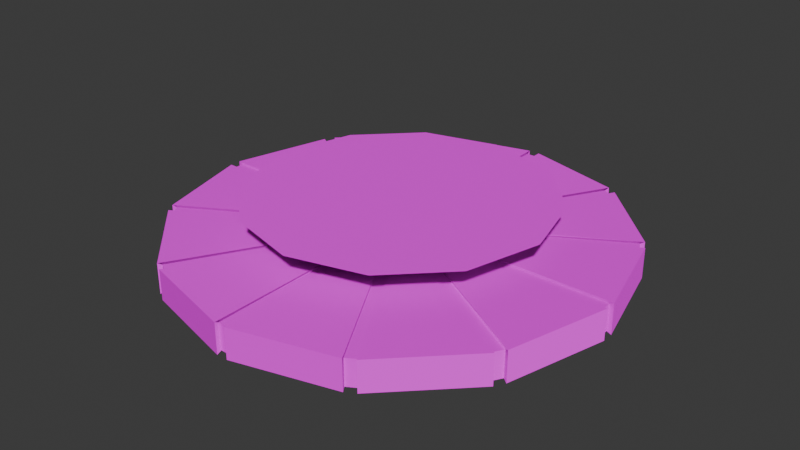 # Source: checkpoint.blend  (saved by Blender 4.2.66; exported with 4.5.12 LTS)
import bpy
from mathutils import Matrix  # noqa: F401  (used for matrix-valued properties, if any)

bpy.ops.wm.read_factory_settings(use_empty=True)
scene = bpy.context.scene
scene.name = 'Scene'

# ---- images (referenced by path relative to the original .blend; pixels are not part of the script)
import os
ASSET_DIR = os.environ.get("B2B_ASSET_DIR", "")  # directory of the original .blend (textures are referenced by path, not embedded)
HERE = os.path.dirname(os.path.abspath(__file__))  # packed textures are extracted next to this script under _unpacked/

def load_image(name, relpath, width, height, colorspace="sRGB"):
    """Load a texture the original file referenced (path relative to the .blend, or extracted next to this script)."""
    p = next((c for c in (os.path.join(HERE, relpath), os.path.join(ASSET_DIR, relpath)) if relpath and os.path.exists(c)), "")
    if p:
        img = bpy.data.images.load(p, check_existing=True)
        img.name = name
    else:  # same state as the original file: an image datablock whose file is absent (Cycles renders it pink)
        img = bpy.data.images.new(name, width, height)
        img.source = "FILE"
        img.filepath = "//" + (relpath or name)
    img.colorspace_settings.name = colorspace
    return img
img_color_png = load_image('color.png', 'color.png', 1024, 1024, 'sRGB')
img_normalmap_png = load_image('normalmap.png', 'normalmap.png', 1024, 1024, 'Non-Color')

# ---- materials (node trees are filled in below, after node groups)
mat_material = bpy.data.materials.new('Material')
mat_material.alpha_threshold = 0.0
mat_material.use_transparent_shadow = False
mat_material.roughness = 0.5
mat_material.line_color = (0.0, 0.0, 0.0, 1.0)

# ---- material node trees
mat_material.use_nodes = True; mat_material.node_tree.nodes.clear()
_N = mat_material.node_tree.nodes; _L = mat_material.node_tree.links
n0 = _N.new('ShaderNodeOutputMaterial'); n0.name = 'Material Output'; n0.location = (300, 300)
n1 = _N.new('ShaderNodeBsdfPrincipled'); n1.name = 'Principled BSDF'; n1.location = (-28, 300)
n1.inputs[2].default_value = 0.7055
n1.inputs[3].default_value = 1.45
n2 = _N.new('ShaderNodeTexImage'); n2.name = 'Image Texture'; n2.location = (-396, 306)
n2.image = img_color_png
n3 = _N.new('ShaderNodeTexImage'); n3.name = 'Image Texture.001'; n3.location = (-565, -24)
n3.image = img_normalmap_png
n4 = _N.new('ShaderNodeNormalMap'); n4.name = 'Normal Map'; n4.location = (-255, -13)
_L.new(n1.outputs[0], n0.inputs[0])
_L.new(n2.outputs[0], n1.inputs[0])
_L.new(n3.outputs[0], n4.inputs[1])
_L.new(n4.outputs[0], n1.inputs[5])
n0.is_active_output = True

# ---- world
world_world = bpy.data.worlds.new('World'); scene.world = world_world
world_world.use_nodes = True; world_world.node_tree.nodes.clear()
_N = world_world.node_tree.nodes; _L = world_world.node_tree.links
n0 = _N.new('ShaderNodeOutputWorld'); n0.name = 'World Output'; n0.location = (300, 300)
n1 = _N.new('ShaderNodeBackground'); n1.name = 'Background'; n1.location = (10, 300)
n1.inputs[0].default_value = (0.05088, 0.05088, 0.05088, 1.0)
_L.new(n1.outputs[0], n0.inputs[0])
n0.is_active_output = True
world_world.color = (0.05088, 0.05088, 0.05088)
world_world.sun_shadow_jitter_overblur = 0.0

# ---- meshes
me_hoarder = bpy.data.meshes.new('hoarder')
me_hoarder.from_pydata([(1.463, -0.00805, -0.9027), (1.506, -0.00805, -0.8273), (1.506, 0.2312, -0.8273), (1.463, 0.2312, -0.9027), (0.8136, -0.00805, -1.52), (0.889, -0.00805, -1.476), (0.889, 0.2312, -1.476), (0.8136, 0.2312, -1.52), (-0.05729, -0.00805, -1.73), (0.02979, -0.00805, -1.73), (0.02979, 0.2312, -1.73), (-0.05729, 0.2312, -1.73), (-0.9165, -0.00805, -1.476), (-0.8411, -0.00805, -1.52), (-0.8411, 0.2312, -1.52), (-0.9165, 0.2312, -1.476), (-1.534, -0.00805, -0.8273), (-1.49, -0.00805, -0.9027), (-1.49, 0.2312, -0.9027), (-1.534, 0.2312, -0.8273), (-1.744, -0.00805, 0.04354), (-1.744, -0.00805, -0.04354), (-1.744, 0.2312, -0.04354), (-1.744, 0.2312, 0.04354), (-1.49, -0.00805, 0.9027), (-1.534, -0.00805, 0.8273), (-1.534, 0.2312, 0.8273), (-1.49, 0.2312, 0.9027), (-0.8411, -0.00805, 1.52), (-0.9165, -0.00805, 1.476), (-0.9165, 0.2312, 1.476), (-0.8411, 0.2312, 1.52), (0.02979, -0.00805, 1.73), (-0.05729, -0.00805, 1.73), (-0.05729, 0.2312, 1.73), (0.02979, 0.2312, 1.73), (0.889, -0.00805, 1.476), (0.8136, -0.00805, 1.52), (0.8136, 0.2312, 1.52), (0.889, 0.2312, 1.476), (1.506, -0.00805, 0.8273), (1.463, -0.00805, 0.9027), (1.463, 0.2312, 0.9027), (1.506, 0.2312, 0.8273), (1.716, -0.00805, -0.04354), (1.716, -0.00805, 0.04354), (1.716, 0.2312, 0.04354), (1.716, 0.2312, -0.04354), (0.1487, 0.2312, -0.04354), (0.1052, 0.2312, -0.1189), (0.02979, 0.2312, -0.1625), (-0.05729, 0.2312, -0.1625), (-0.1327, 0.2312, -0.1189), (-0.1762, 0.2312, -0.04354), (-0.1762, 0.2312, 0.04354), (-0.1327, 0.2312, 0.1189), (-0.05729, 0.2312, 0.1625), (0.02979, 0.2312, 0.1625), (0.1052, 0.2312, 0.1189), (0.1487, 0.2312, 0.04354), (1.476, 0.2147, -0.8107), (1.476, 0.008384, -0.8107), (1.433, 0.008384, -0.8846), (1.433, 0.2147, -0.8846), (0.8709, 0.2147, -1.447), (0.8709, 0.008384, -1.447), (0.797, 0.008384, -1.49), (0.797, 0.2147, -1.49), (0.02891, 0.2147, -1.695), (0.02891, 0.008384, -1.695), (-0.05642, 0.008384, -1.695), (-0.05642, 0.2147, -1.695), (-0.8245, 0.2147, -1.49), (-0.8245, 0.008384, -1.49), (-0.8984, 0.008384, -1.447), (-0.8984, 0.2147, -1.447), (-1.461, 0.2147, -0.8846), (-1.461, 0.008384, -0.8846), (-1.503, 0.008384, -0.8107), (-1.503, 0.2147, -0.8107), (-1.709, 0.2147, -0.04266), (-1.709, 0.008384, -0.04266), (-1.709, 0.008384, 0.04266), (-1.709, 0.2147, 0.04266), (-1.503, 0.2147, 0.8107), (-1.503, 0.008383, 0.8107), (-1.461, 0.008383, 0.8846), (-1.461, 0.2147, 0.8846), (-0.8984, 0.2147, 1.447), (-0.8984, 0.008383, 1.447), (-0.8245, 0.008383, 1.49), (-0.8245, 0.2147, 1.49), (-0.05642, 0.2147, 1.695), (-0.05642, 0.008383, 1.695), (0.02891, 0.008383, 1.695), (0.02891, 0.2147, 1.695), (0.797, 0.2147, 1.49), (0.797, 0.008383, 1.49), (0.8709, 0.008383, 1.447), (0.8709, 0.2147, 1.447), (1.433, 0.2147, 0.8846), (1.433, 0.008383, 0.8846), (1.476, 0.008383, 0.8107), (1.476, 0.2147, 0.8107), (1.682, 0.2147, 0.04266), (1.682, 0.008384, 0.04266), (1.682, 0.008384, -0.04266), (1.682, 0.2147, -0.04266), (0.1455, 0.2147, -0.04266), (0.1028, 0.2147, -0.1166), (0.02891, 0.2147, -0.1592), (-0.05642, 0.2147, -0.1592), (-0.1303, 0.2147, -0.1166), (-0.173, 0.2147, -0.04266), (-0.173, 0.2147, 0.04266), (-0.1303, 0.2147, 0.1166), (-0.05642, 0.2147, 0.1592), (0.02891, 0.2147, 0.1592), (0.1028, 0.2147, 0.1166), (0.1455, 0.2147, 0.04266), (0.7974, 0.358, -0.4635), (0.4581, 0.358, -0.8028), (-0.005365, 0.358, -0.927), (-0.4689, 0.358, -0.8028), (-0.8081, 0.358, -0.4635), (-0.9323, 0.358, -4.608e-09), (-0.8081, 0.358, 0.4635), (-0.4689, 0.358, 0.8028), (-0.005365, 0.358, 0.927), (0.4581, 0.358, 0.8028), (0.7974, 0.358, 0.4635), (0.9216, 0.358, -4.608e-09), (1.01, 0.4804, -0.5862), (0.5809, 0.4804, -1.015), (-0.005365, 0.4804, -1.172), (-0.5916, 0.4804, -1.015), (-1.021, 0.4804, -0.5862), (-1.178, 0.4804, -1.192e-08), (-1.021, 0.4804, 0.5862), (-0.5916, 0.4804, 1.015), (-0.005365, 0.4804, 1.172), (0.5809, 0.4804, 1.015), (1.01, 0.4804, 0.5862), (1.167, 0.4804, -1.192e-08), (-0.005365, 0.2742, 3.929e-10), (-0.005365, 0.4804, -1.192e-08)], [], [(60, 61, 62, 63), (64, 65, 66, 67), (68, 69, 70, 71), (72, 73, 74, 75), (76, 77, 78, 79), (80, 81, 82, 83), (84, 85, 86, 87), (88, 89, 90, 91), (92, 93, 94, 95), (96, 97, 98, 99), (100, 101, 102, 103), (104, 105, 106, 107), (0, 5, 6, 3), (4, 9, 10, 7), (8, 13, 14, 11), (12, 17, 18, 15), (16, 21, 22, 19), (20, 25, 26, 23), (24, 29, 30, 27), (28, 33, 34, 31), (32, 37, 38, 35), (36, 41, 42, 39), (40, 45, 46, 43), (44, 1, 2, 47), (3, 6, 49), (7, 10, 50), (11, 14, 51), (15, 18, 52), (19, 22, 53), (23, 26, 54), (27, 30, 55), (31, 34, 56), (35, 38, 57), (39, 42, 58), (43, 46, 59), (47, 2, 48), (108, 60, 63, 109), (109, 64, 67, 110), (110, 68, 71, 111), (111, 72, 75, 112), (112, 76, 79, 113), (113, 80, 83, 114), (114, 84, 87, 115), (115, 88, 91, 116), (116, 92, 95, 117), (117, 96, 99, 118), (118, 100, 103, 119), (119, 104, 107, 108), (116, 117, 118, 119, 108, 109, 110, 111, 112, 113, 114, 115), (2, 1, 61, 60), (0, 3, 63, 62), (6, 5, 65, 64), (4, 7, 67, 66), (10, 9, 69, 68), (8, 11, 71, 70), (14, 13, 73, 72), (12, 15, 75, 74), (18, 17, 77, 76), (16, 19, 79, 78), (22, 21, 81, 80), (20, 23, 83, 82), (26, 25, 85, 84), (24, 27, 87, 86), (30, 29, 89, 88), (28, 31, 91, 90), (34, 33, 93, 92), (32, 35, 95, 94), (38, 37, 97, 96), (36, 39, 99, 98), (42, 41, 101, 100), (40, 43, 103, 102), (46, 45, 105, 104), (44, 47, 107, 106), (48, 2, 60, 108), (3, 49, 109, 63), (49, 6, 64, 109), (7, 50, 110, 67), (50, 10, 68, 110), (11, 51, 111, 71), (51, 14, 72, 111), (15, 52, 112, 75), (52, 18, 76, 112), (19, 53, 113, 79), (53, 22, 80, 113), (23, 54, 114, 83), (54, 26, 84, 114), (27, 55, 115, 87), (55, 30, 88, 115), (31, 56, 116, 91), (56, 34, 92, 116), (35, 57, 117, 95), (57, 38, 96, 117), (39, 58, 118, 99), (58, 42, 100, 118), (43, 59, 119, 103), (59, 46, 104, 119), (47, 48, 108, 107), (120, 121, 133, 132), (121, 122, 134, 133), (122, 123, 135, 134), (123, 124, 136, 135), (124, 125, 137, 136), (125, 126, 138, 137), (126, 127, 139, 138), (127, 128, 140, 139), (128, 129, 141, 140), (129, 130, 142, 141), (130, 131, 143, 142), (131, 120, 132, 143), (121, 120, 144), (122, 121, 144), (123, 122, 144), (124, 123, 144), (125, 124, 144), (126, 125, 144), (127, 126, 144), (128, 127, 144), (129, 128, 144), (130, 129, 144), (131, 130, 144), (120, 131, 144), (132, 133, 145), (133, 134, 145), (134, 135, 145), (135, 136, 145), (136, 137, 145), (137, 138, 145), (138, 139, 145), (139, 140, 145), (140, 141, 145), (141, 142, 145), (142, 143, 145), (143, 132, 145)])
_uv = me_hoarder.uv_layers.new(name='UVMap')
_uv.uv.foreach_set('vector', [0.7423, 0.7212, 0.7136, 0.7499, 0.707, 0.7432, 0.7357, 0.7146, 0.6673, 0.646, 0.6386, 0.6747, 0.632, 0.6681, 0.6607, 0.6394, 0.5924, 0.5709, 0.5636, 0.5995, 0.557, 0.5929, 0.5857, 0.5642, 0.5174, 0.4957, 0.4886, 0.5244, 0.482, 0.5177, 0.5108, 0.4891, 0.4424, 0.4206, 0.4137, 0.4492, 0.407, 0.4426, 0.4358, 0.4139, 0.3674, 0.3454, 0.3387, 0.3741, 0.3321, 0.3674, 0.3608, 0.3388, 0.2924, 0.2702, 0.2637, 0.2989, 0.2571, 0.2923, 0.2858, 0.2636, 0.2174, 0.1951, 0.1887, 0.2237, 0.1821, 0.2171, 0.2108, 0.1884, 0.1425, 0.1199, 0.1137, 0.1486, 0.1071, 0.1419, 0.1358, 0.1133, 0.06749, 0.04475, 0.03875, 0.07342, 0.03213, 0.06679, 0.06087, 0.03811, 0.8923, 0.8715, 0.8635, 0.9002, 0.8569, 0.8935, 0.8857, 0.8649, 0.8173, 0.7964, 0.7886, 0.825, 0.7819, 0.8184, 0.8107, 0.7897, 0.702, 0.7428, 0.639, 0.6797, 0.6723, 0.6465, 0.7353, 0.7096, 0.627, 0.6676, 0.564, 0.6045, 0.5973, 0.5713, 0.6603, 0.6344, 0.552, 0.5925, 0.489, 0.5294, 0.5224, 0.4961, 0.5853, 0.5592, 0.477, 0.5173, 0.4141, 0.4542, 0.4474, 0.421, 0.5103, 0.4841, 0.402, 0.4422, 0.3391, 0.379, 0.3724, 0.3458, 0.4354, 0.4089, 0.3271, 0.367, 0.2641, 0.3039, 0.2974, 0.2707, 0.3604, 0.3338, 0.2521, 0.2918, 0.1891, 0.2287, 0.2224, 0.1955, 0.2854, 0.2586, 0.1771, 0.2167, 0.1141, 0.1536, 0.1475, 0.1203, 0.2104, 0.1834, 0.1021, 0.1415, 0.03916, 0.07841, 0.07247, 0.04517, 0.1354, 0.1083, 0.9269, 0.9683, 0.8639, 0.9052, 0.8973, 0.8719, 0.9602, 0.9351, 0.8519, 0.8931, 0.789, 0.83, 0.8223, 0.7968, 0.8852, 0.8599, 0.777, 0.818, 0.714, 0.7548, 0.7473, 0.7216, 0.8103, 0.7847, 0.4048, 0.7191, 0.4048, 0.7976, 0.2508, 0.7583, 0.4012, 0.811, 0.362, 0.8791, 0.2482, 0.7681, 0.3522, 0.8889, 0.2842, 0.9283, 0.2411, 0.7752, 0.2708, 0.9319, 0.192, 0.9319, 0.2314, 0.7779, 0.1786, 0.9284, 0.1105, 0.8889, 0.2216, 0.7753, 0.1006, 0.8791, 0.06147, 0.811, 0.2145, 0.7682, 0.05785, 0.7976, 0.0579, 0.7191, 0.2119, 0.7584, 0.06144, 0.7057, 0.1007, 0.6377, 0.2145, 0.7487, 0.1104, 0.6278, 0.1785, 0.5884, 0.2216, 0.7415, 0.1919, 0.5848, 0.2707, 0.5848, 0.2313, 0.7388, 0.2841, 0.5884, 0.3522, 0.6278, 0.241, 0.7414, 0.362, 0.6376, 0.4012, 0.7057, 0.2482, 0.7486, 0.2461, 0.7498, 0.3985, 0.7093, 0.4006, 0.7172, 0.2484, 0.7584, 0.2484, 0.7584, 0.4006, 0.7994, 0.3985, 0.8073, 0.2461, 0.7669, 0.2461, 0.7669, 0.3575, 0.8785, 0.3517, 0.8843, 0.2399, 0.7732, 0.2399, 0.7732, 0.2805, 0.9256, 0.2726, 0.9277, 0.2313, 0.7755, 0.2313, 0.7755, 0.1902, 0.9278, 0.1823, 0.9257, 0.2228, 0.7732, 0.2228, 0.7732, 0.111, 0.8844, 0.1052, 0.8787, 0.2166, 0.7669, 0.2166, 0.7669, 0.06418, 0.8074, 0.06206, 0.7995, 0.2143, 0.7584, 0.2143, 0.7584, 0.06207, 0.7173, 0.06416, 0.7094, 0.2166, 0.7498, 0.2166, 0.7498, 0.1052, 0.6382, 0.1109, 0.6324, 0.2228, 0.7435, 0.2228, 0.7435, 0.1822, 0.5911, 0.1901, 0.589, 0.2314, 0.7412, 0.2314, 0.7412, 0.2725, 0.589, 0.2804, 0.5911, 0.2399, 0.7435, 0.2399, 0.7435, 0.3517, 0.6323, 0.3575, 0.6381, 0.2461, 0.7498, 0.2166, 0.7498, 0.2228, 0.7435, 0.2314, 0.7412, 0.2399, 0.7435, 0.2461, 0.7498, 0.2484, 0.7584, 0.2461, 0.7669, 0.2399, 0.7732, 0.2313, 0.7755, 0.2228, 0.7732, 0.2166, 0.7669, 0.2143, 0.7584, 0.7473, 0.7216, 0.714, 0.7548, 0.7136, 0.7499, 0.7423, 0.7212, 0.702, 0.7428, 0.7353, 0.7096, 0.7357, 0.7146, 0.707, 0.7432, 0.6723, 0.6465, 0.639, 0.6797, 0.6386, 0.6747, 0.6673, 0.646, 0.627, 0.6676, 0.6603, 0.6344, 0.6607, 0.6394, 0.632, 0.6681, 0.5973, 0.5713, 0.564, 0.6045, 0.5636, 0.5995, 0.5924, 0.5709, 0.552, 0.5925, 0.5853, 0.5592, 0.5857, 0.5642, 0.557, 0.5929, 0.5224, 0.4961, 0.489, 0.5294, 0.4886, 0.5244, 0.5174, 0.4957, 0.477, 0.5173, 0.5103, 0.4841, 0.5108, 0.4891, 0.482, 0.5177, 0.4474, 0.421, 0.4141, 0.4542, 0.4137, 0.4492, 0.4424, 0.4206, 0.402, 0.4422, 0.4354, 0.4089, 0.4358, 0.4139, 0.407, 0.4426, 0.3724, 0.3458, 0.3391, 0.379, 0.3387, 0.3741, 0.3674, 0.3454, 0.3271, 0.367, 0.3604, 0.3338, 0.3608, 0.3388, 0.3321, 0.3674, 0.2974, 0.2707, 0.2641, 0.3039, 0.2637, 0.2989, 0.2924, 0.2702, 0.2521, 0.2918, 0.2854, 0.2586, 0.2858, 0.2636, 0.2571, 0.2923, 0.2224, 0.1955, 0.1891, 0.2287, 0.1887, 0.2237, 0.2174, 0.1951, 0.1771, 0.2167, 0.2104, 0.1834, 0.2108, 0.1884, 0.1821, 0.2171, 0.1475, 0.1203, 0.1141, 0.1536, 0.1137, 0.1486, 0.1425, 0.1199, 0.1021, 0.1415, 0.1354, 0.1083, 0.1358, 0.1133, 0.1071, 0.1419, 0.07247, 0.04517, 0.03916, 0.07841, 0.03875, 0.07342, 0.06749, 0.04475, 0.9269, 0.9683, 0.9602, 0.9351, 0.9606, 0.94, 0.9319, 0.9687, 0.8973, 0.8719, 0.8639, 0.9052, 0.8635, 0.9002, 0.8923, 0.8715, 0.8519, 0.8931, 0.8852, 0.8599, 0.8857, 0.8649, 0.8569, 0.8935, 0.8223, 0.7968, 0.789, 0.83, 0.7886, 0.825, 0.8173, 0.7964, 0.777, 0.818, 0.8103, 0.7847, 0.8107, 0.7897, 0.7819, 0.8184, 0.2482, 0.7486, 0.4012, 0.7057, 0.3985, 0.7093, 0.2461, 0.7498, 0.4048, 0.7191, 0.2508, 0.7583, 0.2484, 0.7584, 0.4006, 0.7172, 0.2508, 0.7583, 0.4048, 0.7976, 0.4006, 0.7994, 0.2484, 0.7584, 0.4012, 0.811, 0.2482, 0.7681, 0.2461, 0.7669, 0.3985, 0.8073, 0.2482, 0.7681, 0.362, 0.8791, 0.3575, 0.8785, 0.2461, 0.7669, 0.3522, 0.8889, 0.2411, 0.7752, 0.2399, 0.7732, 0.3517, 0.8843, 0.2411, 0.7752, 0.2842, 0.9283, 0.2805, 0.9256, 0.2399, 0.7732, 0.2708, 0.9319, 0.2314, 0.7779, 0.2313, 0.7755, 0.2726, 0.9277, 0.2314, 0.7779, 0.192, 0.9319, 0.1902, 0.9278, 0.2313, 0.7755, 0.1786, 0.9284, 0.2216, 0.7753, 0.2228, 0.7732, 0.1823, 0.9257, 0.2216, 0.7753, 0.1105, 0.8889, 0.111, 0.8844, 0.2228, 0.7732, 0.1006, 0.8791, 0.2145, 0.7682, 0.2166, 0.7669, 0.1052, 0.8787, 0.2145, 0.7682, 0.06147, 0.811, 0.06418, 0.8074, 0.2166, 0.7669, 0.05785, 0.7976, 0.2119, 0.7584, 0.2143, 0.7584, 0.06206, 0.7995, 0.2119, 0.7584, 0.0579, 0.7191, 0.06207, 0.7173, 0.2143, 0.7584, 0.06144, 0.7057, 0.2145, 0.7487, 0.2166, 0.7498, 0.06416, 0.7094, 0.2145, 0.7487, 0.1007, 0.6377, 0.1052, 0.6382, 0.2166, 0.7498, 0.1104, 0.6278, 0.2216, 0.7415, 0.2228, 0.7435, 0.1109, 0.6324, 0.2216, 0.7415, 0.1785, 0.5884, 0.1822, 0.5911, 0.2228, 0.7435, 0.1919, 0.5848, 0.2313, 0.7388, 0.2314, 0.7412, 0.1901, 0.589, 0.2313, 0.7388, 0.2707, 0.5848, 0.2725, 0.589, 0.2314, 0.7412, 0.2841, 0.5884, 0.241, 0.7414, 0.2399, 0.7435, 0.2804, 0.5911, 0.241, 0.7414, 0.3522, 0.6278, 0.3517, 0.6323, 0.2399, 0.7435, 0.362, 0.6376, 0.2482, 0.7486, 0.2461, 0.7498, 0.3575, 0.6381, 0.9134, 0.5932, 0.9136, 0.546, 0.9448, 0.5373, 0.9448, 0.6012, 0.9136, 0.546, 0.8902, 0.5051, 0.9129, 0.482, 0.9448, 0.5373, 0.8902, 0.5051, 0.8494, 0.4814, 0.8575, 0.45, 0.9129, 0.482, 0.8494, 0.4814, 0.8023, 0.4812, 0.7936, 0.45, 0.8575, 0.45, 0.8023, 0.4812, 0.7614, 0.5047, 0.7382, 0.482, 0.7936, 0.45, 0.7614, 0.5047, 0.7376, 0.5454, 0.7063, 0.5373, 0.7382, 0.482, 0.7376, 0.5454, 0.7375, 0.5926, 0.7063, 0.6012, 0.7063, 0.5373, 0.7375, 0.5926, 0.7609, 0.6335, 0.7382, 0.6566, 0.7063, 0.6012, 0.7609, 0.6335, 0.8017, 0.6572, 0.7936, 0.6886, 0.7382, 0.6566, 0.8017, 0.6572, 0.8488, 0.6573, 0.8575, 0.6886, 0.7936, 0.6886, 0.8488, 0.6573, 0.8897, 0.6339, 0.9129, 0.6566, 0.8575, 0.6886, 0.8897, 0.6339, 0.9134, 0.5932, 0.9448, 0.6012, 0.9129, 0.6566, 0.9136, 0.546, 0.9134, 0.5932, 0.8255, 0.5693, 0.8902, 0.5051, 0.9136, 0.546, 0.8255, 0.5693, 0.8494, 0.4814, 0.8902, 0.5051, 0.8255, 0.5693, 0.8023, 0.4812, 0.8494, 0.4814, 0.8255, 0.5693, 0.7614, 0.5047, 0.8023, 0.4812, 0.8255, 0.5693, 0.7376, 0.5454, 0.7614, 0.5047, 0.8255, 0.5693, 0.7375, 0.5926, 0.7376, 0.5454, 0.8255, 0.5693, 0.7609, 0.6335, 0.7375, 0.5926, 0.8255, 0.5693, 0.8017, 0.6572, 0.7609, 0.6335, 0.8255, 0.5693, 0.8488, 0.6573, 0.8017, 0.6572, 0.8255, 0.5693, 0.8897, 0.6339, 0.8488, 0.6573, 0.8255, 0.5693, 0.9134, 0.5932, 0.8897, 0.6339, 0.8255, 0.5693, 0.8117, 0.1629, 0.8117, 0.258, 0.6342, 0.2104, 0.8117, 0.258, 0.7642, 0.3403, 0.6342, 0.2104, 0.7642, 0.3403, 0.6818, 0.3879, 0.6342, 0.2104, 0.6818, 0.3879, 0.5867, 0.3879, 0.6342, 0.2104, 0.5867, 0.3879, 0.5043, 0.3403, 0.6342, 0.2104, 0.5043, 0.3403, 0.4567, 0.258, 0.6342, 0.2104, 0.4567, 0.258, 0.4567, 0.1629, 0.6342, 0.2104, 0.4567, 0.1629, 0.5043, 0.08048, 0.6342, 0.2104, 0.5043, 0.08048, 0.5867, 0.03292, 0.6342, 0.2104, 0.5867, 0.03292, 0.6818, 0.03292, 0.6342, 0.2104, 0.6818, 0.03292, 0.7642, 0.08048, 0.6342, 0.2104, 0.7642, 0.08048, 0.8117, 0.1629, 0.6342, 0.2104])
me_hoarder.materials.append(mat_material)
me_hoarder.update()

# ---- objects
ob_hoarder_col = bpy.data.objects.new('hoarder-col', me_hoarder)

# ---- transforms, parenting, visibility, modifiers, constraints
ob_hoarder_col.location = (0.0, 0.0, 0.0)
ob_hoarder_col.rotation_euler = (1.571, -0.0, 0.0)

# ---- collection membership
scene.collection.objects.link(ob_hoarder_col)

# ---- scene / render settings (as saved in the file)
scene.frame_start = 1; scene.frame_end = 250; scene.frame_set(1)
scene.render.engine = 'BLENDER_EEVEE_NEXT'
bpy.context.view_layer.update()

# ---- added for rendering (the .blend has no active camera and no usable light): camera, sun
cam_auto = bpy.data.cameras.new('AutoCamera')
cam_auto.lens = 50.0
cam_auto.sensor_width = 36.0
cam_auto.clip_end = 1000.0
ob_auto_camera = bpy.data.objects.new('AutoCamera', cam_auto)
scene.collection.objects.link(ob_auto_camera)
ob_auto_camera.location = (4.53615, -5.45988, 3.87611)
ob_auto_camera.rotation_euler = (1.09748, -7.21219e-08, 0.694738)
scene.camera = ob_auto_camera
light_auto_sun = bpy.data.lights.new('AutoSun', 'SUN')
light_auto_sun.energy = 3.0
light_auto_sun.angle = 0.0523599
ob_auto_sun = bpy.data.objects.new('AutoSun', light_auto_sun)
scene.collection.objects.link(ob_auto_sun)
ob_auto_sun.rotation_euler = (0.872665, 0.174533, 0.523599)
bpy.context.view_layer.update()
